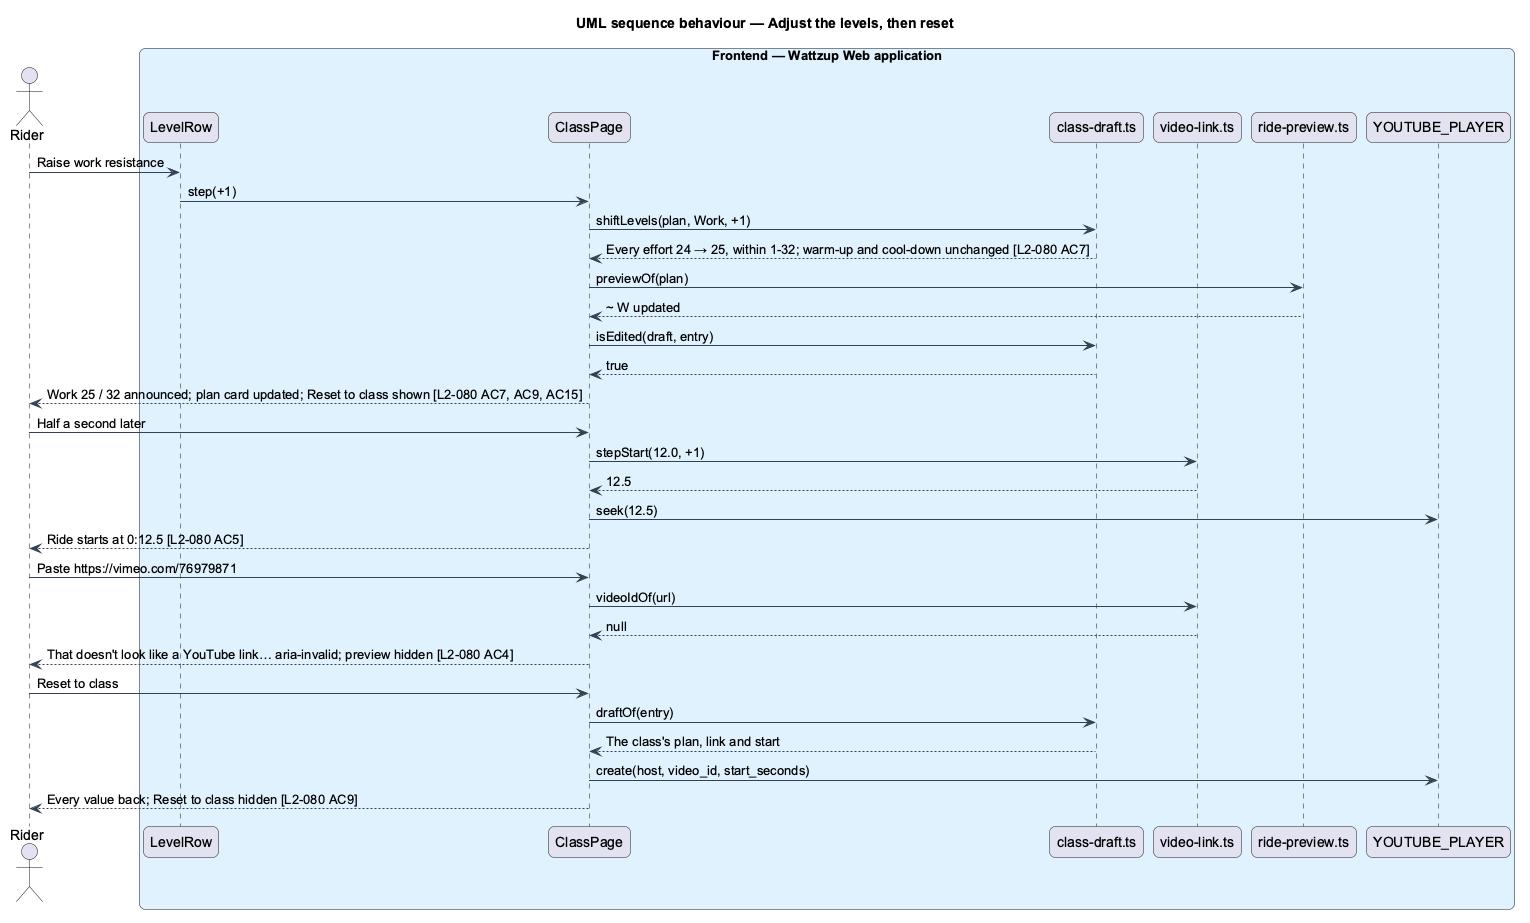

The diagram above was rendered by PlantUML. Its source (embedded in the PNG):
@startuml
title UML sequence behaviour — Adjust the levels, then reset
skinparam backgroundColor #FFFFFF
skinparam shadowing false
skinparam roundcorner 12
skinparam defaultFontName Arial
skinparam ArrowColor #344054
actor "Rider" as rider
box "Frontend — Wattzup Web application" #E0F2FE
  participant "LevelRow" as row
  participant "ClassPage" as page
  participant "class-draft.ts" as draft
  participant "video-link.ts" as link
  participant "ride-preview.ts" as preview
  participant "YOUTUBE_PLAYER" as player
end box

rider -> row : Raise work resistance
row -> page : step(+1)
page -> draft : shiftLevels(plan, Work, +1)
draft --> page : Every effort 24 → 25, within 1-32; warm-up and cool-down unchanged [L2-080 AC7]
page -> preview : previewOf(plan)
preview --> page : ~ W updated
page -> draft : isEdited(draft, entry)
draft --> page : true
page --> rider : Work 25 / 32 announced; plan card updated; Reset to class shown [L2-080 AC7, AC9, AC15]
rider -> page : Half a second later
page -> link : stepStart(12.0, +1)
link --> page : 12.5
page -> player : seek(12.5)
page --> rider : Ride starts at 0:12.5 [L2-080 AC5]
rider -> page : Paste https://vimeo.com/76979871
page -> link : videoIdOf(url)
link --> page : null
page --> rider : That doesn't look like a YouTube link… aria-invalid; preview hidden [L2-080 AC4]
rider -> page : Reset to class
page -> draft : draftOf(entry)
draft --> page : The class's plan, link and start
page -> player : create(host, video_id, start_seconds)
page --> rider : Every value back; Reset to class hidden [L2-080 AC9]
@enduml